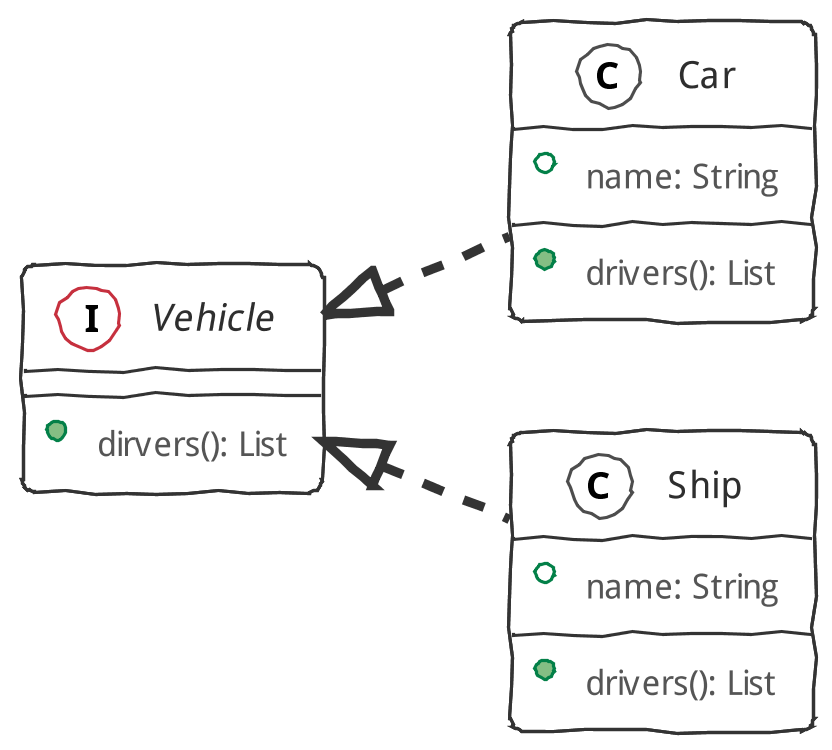

The diagram above was rendered by PlantUML. Its source (embedded in the PNG):
@startuml

!include ../sketchy-outline/puml-theme-sketchy-outline.puml
scale 1080*720

left to right direction

Vehicle <|.. Car
Vehicle <|.. Ship

interface Vehicle {
+ dirvers(): List
}

class Car {
+ name: String
+ drivers(): List
}

class Ship {
+ name: String
+ drivers(): List
}

@enduml